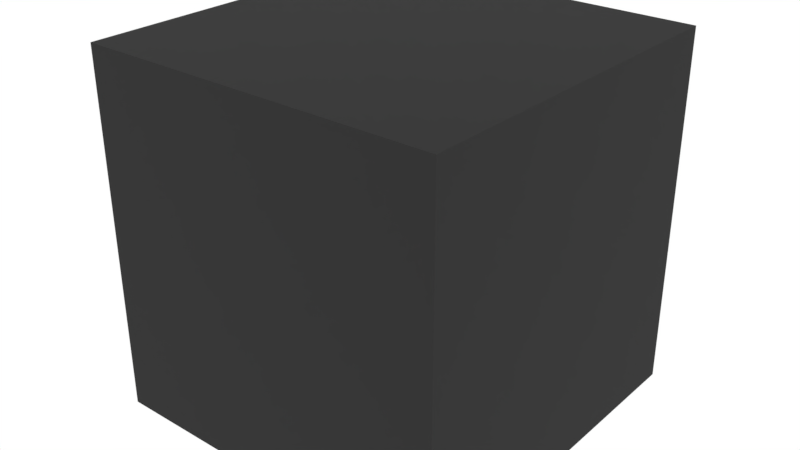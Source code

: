 # Source: sketchstyle_dark_ao_lines.blend  (saved by Blender 2.80.75; exported with 4.5.12 LTS)
import bpy
from mathutils import Matrix  # noqa: F401  (used for matrix-valued properties, if any)

bpy.ops.wm.read_factory_settings(use_empty=True)
scene = bpy.context.scene
scene.name = 'SketchStyle'

# ---- collections
col_collection_1 = bpy.data.collections.new('Collection 1'); scene.collection.children.link(col_collection_1)

# ---- materials (node trees are filled in below, after node groups)
mat_cw_sketchstyle = bpy.data.materials.new('cw_SketchStyle')

# ---- material node trees
mat_cw_sketchstyle.use_nodes = True; mat_cw_sketchstyle.node_tree.nodes.clear()
_N = mat_cw_sketchstyle.node_tree.nodes; _L = mat_cw_sketchstyle.node_tree.links
n0 = _N.new('ShaderNodeOutputMaterial'); n0.name = 'Material Output'; n0.location = (328, 325)
n1 = _N.new('ShaderNodeBsdfPrincipled'); n1.name = 'Principled BSDF'; n1.location = (-50, 395)
n1.distribution = 'GGX'
n1.subsurface_method = 'BURLEY'
n1.inputs[2].default_value = 1.0
n1.inputs[3].default_value = 1.45
n1.inputs[27].default_value = (0.0, 0.0, 0.0, 1.0)
n1.inputs[28].default_value = 1.0
n2 = _N.new('ShaderNodeAmbientOcclusion'); n2.name = 'Ambient Occlusion'; n2.location = (-288, 362)
n2.inputs[0].default_value = (0.03106, 0.03106, 0.03106, 1.0)
_L.new(n1.outputs[0], n0.inputs[0])
_L.new(n2.outputs[0], n1.inputs[0])
n0.is_active_output = True

# ---- world
world_sketchstyle = bpy.data.worlds.new('SketchStyle'); scene.world = world_sketchstyle
world_sketchstyle.use_nodes = True; world_sketchstyle.node_tree.nodes.clear()
_N = world_sketchstyle.node_tree.nodes; _L = world_sketchstyle.node_tree.links
n0 = _N.new('ShaderNodeOutputWorld'); n0.name = 'World Output'; n0.location = (162, 651)
n1 = _N.new('ShaderNodeLightPath'); n1.name = 'Light Path'; n1.location = (-433, 814)
n2 = _N.new('ShaderNodeMixShader'); n2.name = 'Mix Shader'; n2.location = (-103, 569)
n3 = _N.new('ShaderNodeBackground'); n3.name = 'Brightness'; n3.location = (-440, 453)
n3.label = 'Brightness'
n3.inputs[0].default_value = (1.0, 1.0, 1.0, 1.0)
n3.inputs[1].default_value = 0.8
n4 = _N.new('ShaderNodeBackground'); n4.name = 'Background'; n4.location = (-444, 333)
n4.inputs[0].default_value = (1.0, 1.0, 1.0, 1.0)
_L.new(n4.outputs[0], n2.inputs[2])
_L.new(n3.outputs[0], n2.inputs[1])
_L.new(n1.outputs[0], n2.inputs[0])
_L.new(n2.outputs[0], n0.inputs[0])
n0.is_active_output = True
world_sketchstyle.color = (0.05088, 0.05088, 0.05088)
world_sketchstyle.use_sun_shadow = False
world_sketchstyle.sun_shadow_jitter_overblur = 0.0

# ---- meshes
me_cube = bpy.data.meshes.new('Cube')
me_cube.from_pydata([(-1.0, -1.0, -1.0), (-1.0, -1.0, 1.0), (-1.0, 1.0, -1.0), (-1.0, 1.0, 1.0), (1.0, -1.0, -1.0), (1.0, -1.0, 1.0), (1.0, 1.0, -1.0), (1.0, 1.0, 1.0)], [], [(0, 1, 3, 2), (2, 3, 7, 6), (6, 7, 5, 4), (4, 5, 1, 0), (2, 6, 4, 0), (7, 3, 1, 5)])
_uv = me_cube.uv_layers.new(name='UVMap')
_uv.uv.foreach_set('vector', [0.375, 0.0, 0.625, 0.0, 0.625, 0.25, 0.375, 0.25, 0.375, 0.25, 0.625, 0.25, 0.625, 0.5, 0.375, 0.5, 0.375, 0.5, 0.625, 0.5, 0.625, 0.75, 0.375, 0.75, 0.375, 0.75, 0.625, 0.75, 0.625, 1.0, 0.375, 1.0, 0.125, 0.5, 0.375, 0.5, 0.375, 0.75, 0.125, 0.75, 0.625, 0.5, 0.875, 0.5, 0.875, 0.75, 0.625, 0.75])
me_cube.materials.append(mat_cw_sketchstyle)
me_cube.use_remesh_preserve_volume = False
me_cube.use_remesh_preserve_attributes = False
me_cube.use_mirror_vertex_groups = False
me_cube.update()

# ---- objects
ob_object = bpy.data.objects.new('Object', me_cube)

# ---- transforms, parenting, visibility, modifiers, constraints
ob_object.location = (0.0, 0.0, 0.0)
ob_object.lineart.crease_threshold = 0.0

# ---- collection membership
scene.collection.objects.link(ob_object)

# ---- scene / render settings (as saved in the file)
scene.frame_start = 1; scene.frame_end = 250; scene.frame_set(1)
scene.render.engine = 'CYCLES'
scene.render.dither_intensity = 0.0
scene.render.use_freestyle = True
scene.render.line_thickness_mode = 'RELATIVE'
scene.cycles.samples = 128
scene.cycles.sampling_pattern = 'TABULATED_SOBOL'
scene.cycles.use_adaptive_sampling = False
scene.cycles.use_light_tree = False
scene.view_settings.view_transform = 'Standard'
bpy.context.view_layer.update()

# ---- added for rendering (the .blend has no active camera): camera
cam_auto = bpy.data.cameras.new('AutoCamera')
cam_auto.lens = 50.0
cam_auto.sensor_width = 36.0
cam_auto.clip_end = 1000.0
ob_auto_camera = bpy.data.objects.new('AutoCamera', cam_auto)
scene.collection.objects.link(ob_auto_camera)
ob_auto_camera.location = (3.20507, -3.84609, 2.56406)
ob_auto_camera.rotation_euler = (1.09748, -7.21219e-08, 0.694738)
scene.camera = ob_auto_camera
bpy.context.view_layer.update()
